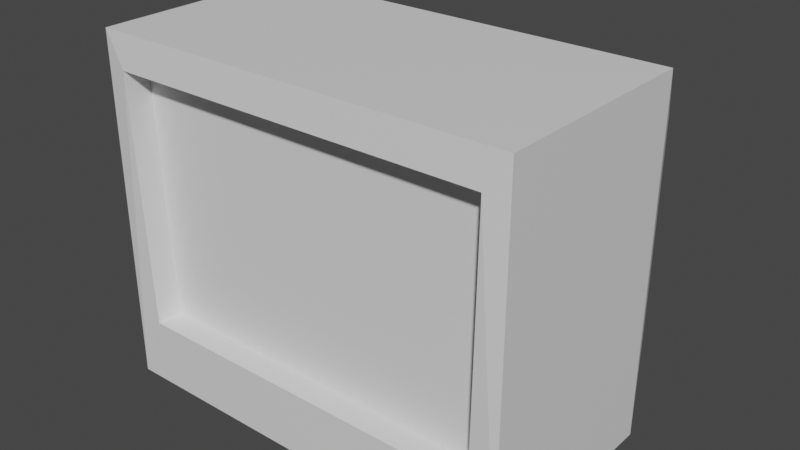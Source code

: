 # Source: TV.blend  (saved by Blender 3.2.14; exported with 4.5.12 LTS)
import bpy
from mathutils import Matrix  # noqa: F401  (used for matrix-valued properties, if any)

bpy.ops.wm.read_factory_settings(use_empty=True)
scene = bpy.context.scene
scene.name = 'Scene'

# ---- materials (node trees are filled in below, after node groups)
mat_main = bpy.data.materials.new('MAIN')
mat_main.use_transparent_shadow = False
mat_tmp = bpy.data.materials.new('TMP')
mat_tmp.use_transparent_shadow = False

# ---- material node trees
mat_main.use_nodes = True; mat_main.node_tree.nodes.clear()
_N = mat_main.node_tree.nodes; _L = mat_main.node_tree.links
n0 = _N.new('ShaderNodeBsdfPrincipled'); n0.name = 'Principled BSDF'; n0.location = (10, 300)
n0.distribution = 'GGX'
n0.subsurface_method = 'RANDOM_WALK_SKIN'
n0.inputs[3].default_value = 1.45
n0.inputs[27].default_value = (0.0, 0.0, 0.0, 1.0)
n0.inputs[28].default_value = 1.0
n1 = _N.new('ShaderNodeOutputMaterial'); n1.name = 'Material Output'; n1.location = (300, 300)
_L.new(n0.outputs[0], n1.inputs[0])
n1.is_active_output = True
mat_tmp.use_nodes = True; mat_tmp.node_tree.nodes.clear()
_N = mat_tmp.node_tree.nodes; _L = mat_tmp.node_tree.links
n0 = _N.new('ShaderNodeBsdfPrincipled'); n0.name = 'Principled BSDF'; n0.location = (10, 300)
n0.distribution = 'GGX'
n0.subsurface_method = 'RANDOM_WALK_SKIN'
n0.inputs[3].default_value = 1.45
n0.inputs[27].default_value = (0.0, 0.0, 0.0, 1.0)
n0.inputs[28].default_value = 1.0
n1 = _N.new('ShaderNodeOutputMaterial'); n1.name = 'Material Output'; n1.location = (300, 300)
_L.new(n0.outputs[0], n1.inputs[0])
n1.is_active_output = True

# ---- world
world_world = bpy.data.worlds.new('World'); scene.world = world_world
world_world.use_nodes = True; world_world.node_tree.nodes.clear()
_N = world_world.node_tree.nodes; _L = world_world.node_tree.links
n0 = _N.new('ShaderNodeOutputWorld'); n0.name = 'World Output'; n0.location = (300, 300)
n1 = _N.new('ShaderNodeBackground'); n1.name = 'Background'; n1.location = (10, 300)
n1.inputs[0].default_value = (0.05088, 0.05088, 0.05088, 1.0)
_L.new(n1.outputs[0], n0.inputs[0])
n0.is_active_output = True
world_world.color = (0.05088, 0.05088, 0.05088)
world_world.use_sun_shadow = False
world_world.sun_shadow_jitter_overblur = 0.0

# ---- meshes
me_cube_003 = bpy.data.meshes.new('Cube.003')
me_cube_003.from_pydata([(19.44, -7.71, 7.207), (19.98, -8.029, 33.96), (22.31, -7.714, 37.48), (22.31, -7.714, 0.3764), (19.44, -4.929, 7.207), (19.98, -5.248, 33.96), (19.08, 22.14, 7.479), (22.31, 15.03, 0.3764), (22.31, 15.03, 37.48), (19.08, 22.14, 30.38), (-19.44, -7.71, 7.207), (-19.98, -8.029, 33.96), (-22.31, -7.714, 37.48), (-22.31, -7.714, 0.3764), (-19.44, -4.929, 7.207), (-19.98, -5.248, 33.96), (-19.08, 22.14, 7.479), (-22.31, 15.03, 0.3764), (-22.31, 15.03, 37.48), (-19.08, 22.14, 30.38)], [], [(6, 16, 19, 9), (18, 12, 2, 8), (5, 15, 14, 4), (1, 0, 3, 2), (2, 12, 11, 1), (11, 15, 5, 1), (4, 14, 10, 0), (0, 1, 5, 4), (9, 19, 18, 8), (17, 16, 6, 7), (8, 7, 6, 9), (3, 13, 17, 7), (7, 8, 2, 3), (11, 12, 13, 10), (10, 14, 15, 11), (18, 19, 16, 17), (17, 13, 12, 18), (10, 13, 3, 0)])
me_cube_003.polygons.foreach_set('material_index', [0, 0, 1, 0, 0, 0, 0, 0, 0, 0, 0, 0, 0, 0, 0, 0, 0, 0])
_uv = me_cube_003.uv_layers.new(name='UVMap')
_uv.uv.foreach_set('vector', [0.4229, 0.4661, 0.4229, 0.4661, 0.5771, 0.4661, 0.5771, 0.4661, 0.625, 0.5595, 0.625, 0.75, 0.625, 0.75, 0.625, 0.5595, 0.6203, 0.7547, 0.6203, 0.7547, 0.3797, 0.7547, 0.3797, 0.7547, 0.6203, 0.7547, 0.3797, 0.7547, 0.375, 0.75, 0.625, 0.75, 0.625, 0.75, 0.625, 0.75, 0.6203, 0.7547, 0.6203, 0.7547, 0.6203, 0.7547, 0.6203, 0.7547, 0.6203, 0.7547, 0.6203, 0.7547, 0.3797, 0.7547, 0.3797, 0.7547, 0.3797, 0.7547, 0.3797, 0.7547, 0.3797, 0.7547, 0.6203, 0.7547, 0.6203, 0.7547, 0.3797, 0.7547, 0.5771, 0.4661, 0.5771, 0.4661, 0.625, 0.5, 0.625, 0.5, 0.375, 0.5, 0.4229, 0.4661, 0.4229, 0.4661, 0.375, 0.5, 0.625, 0.5595, 0.375, 0.5595, 0.4229, 0.4661, 0.5771, 0.4661, 0.375, 0.75, 0.375, 0.75, 0.375, 0.5595, 0.375, 0.5595, 0.375, 0.5595, 0.625, 0.5595, 0.625, 0.75, 0.375, 0.75, 0.6203, 0.7547, 0.625, 0.75, 0.375, 0.75, 0.3797, 0.7547, 0.3797, 0.7547, 0.3797, 0.7547, 0.6203, 0.7547, 0.6203, 0.7547, 0.625, 0.5595, 0.5771, 0.4661, 0.4229, 0.4661, 0.375, 0.5595, 0.375, 0.5595, 0.375, 0.75, 0.625, 0.75, 0.625, 0.5595, 0.3797, 0.7547, 0.375, 0.75, 0.375, 0.75, 0.3797, 0.7547])
me_cube_003.materials.append(mat_main)
me_cube_003.materials.append(mat_tmp)
me_cube_003.update()

# ---- objects
ob_tele = bpy.data.objects.new('TELE', me_cube_003)

# ---- transforms, parenting, visibility, modifiers, constraints
ob_tele.location = (6.558e-16, 0.0, 0.0)

# ---- collection membership
scene.collection.objects.link(ob_tele)

# ---- scene / render settings (as saved in the file)
scene.frame_start = 1; scene.frame_end = 250; scene.frame_set(1)
scene.render.engine = 'BLENDER_EEVEE_NEXT'
scene.cycles.sampling_pattern = 'TABULATED_SOBOL'
scene.cycles.use_light_tree = False
scene.view_settings.view_transform = 'Filmic'
bpy.context.view_layer.update()

# ---- added for rendering (the .blend has no active camera and no usable light): camera, sun
cam_auto = bpy.data.cameras.new('AutoCamera')
cam_auto.lens = 50.0
cam_auto.sensor_width = 36.0
cam_auto.clip_end = 1062.03
ob_auto_camera = bpy.data.objects.new('AutoCamera', cam_auto)
scene.collection.objects.link(ob_auto_camera)
ob_auto_camera.location = (60.515, -65.564, 67.3404)
ob_auto_camera.rotation_euler = (1.09748, -7.21219e-08, 0.694738)
scene.camera = ob_auto_camera
light_auto_sun = bpy.data.lights.new('AutoSun', 'SUN')
light_auto_sun.energy = 3.0
light_auto_sun.angle = 0.0523599
ob_auto_sun = bpy.data.objects.new('AutoSun', light_auto_sun)
scene.collection.objects.link(ob_auto_sun)
ob_auto_sun.rotation_euler = (0.872665, 0.174533, 0.523599)
bpy.context.view_layer.update()
